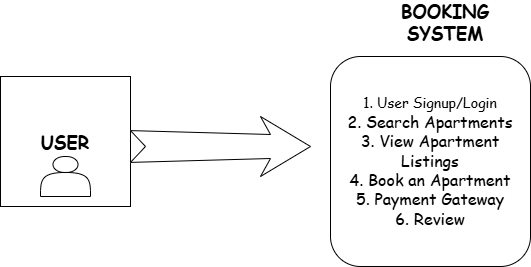

The diagram above was exported from draw.io. Its source (the exported page's mxGraphModel, read from the mxfile embedded in the PNG):
<mxGraphModel dx="1022" dy="554" grid="1" gridSize="10" guides="1" tooltips="1" connect="1" arrows="1" fold="1" page="1" pageScale="1" pageWidth="850" pageHeight="1100" math="0" shadow="0">
  <root>
    <mxCell id="0" />
    <mxCell id="1" parent="0" />
    <mxCell id="Xlu6VYH5lp7u5BV7_b7--1" value="&lt;font face=&quot;Comic Sans MS&quot; style=&quot;font-size: 18px;&quot;&gt;&lt;b&gt;USER&lt;/b&gt;&lt;/font&gt;" style="whiteSpace=wrap;html=1;aspect=fixed;" vertex="1" parent="1">
      <mxGeometry x="50" y="150" width="130" height="130" as="geometry" />
    </mxCell>
    <mxCell id="Xlu6VYH5lp7u5BV7_b7--3" value="" style="html=1;shadow=0;dashed=0;align=center;verticalAlign=middle;shape=mxgraph.arrows2.stylisedArrow;dy=0.6;dx=40;notch=15;feather=0.47;" vertex="1" parent="1">
      <mxGeometry x="180" y="190" width="180" height="60" as="geometry" />
    </mxCell>
    <mxCell id="Xlu6VYH5lp7u5BV7_b7--4" value="" style="shape=actor;whiteSpace=wrap;html=1;direction=east;fillColor=light-dark(#FFFFFF,#00FF80);" vertex="1" parent="1">
      <mxGeometry x="90" y="230" width="50" height="40" as="geometry" />
    </mxCell>
    <mxCell id="Xlu6VYH5lp7u5BV7_b7--7" value="&lt;font style=&quot;font-size: 14px;&quot; face=&quot;Comic Sans MS&quot;&gt;1. User Signup/Login&lt;/font&gt;&lt;div&gt;&lt;font size=&quot;3&quot; face=&quot;Comic Sans MS&quot;&gt;2. Search Apartments&lt;/font&gt;&lt;/div&gt;&lt;div&gt;&lt;font size=&quot;3&quot; face=&quot;Comic Sans MS&quot;&gt;3. View Apartment Listings&lt;/font&gt;&lt;/div&gt;&lt;div&gt;&lt;font size=&quot;3&quot; face=&quot;Comic Sans MS&quot;&gt;4. Book an Apartment&lt;/font&gt;&lt;/div&gt;&lt;div&gt;&lt;font size=&quot;3&quot; face=&quot;Comic Sans MS&quot;&gt;5. Payment Gateway&lt;/font&gt;&lt;/div&gt;&lt;div&gt;&lt;font size=&quot;3&quot; face=&quot;Comic Sans MS&quot;&gt;6. Review&lt;/font&gt;&lt;/div&gt;" style="rounded=1;whiteSpace=wrap;html=1;" vertex="1" parent="1">
      <mxGeometry x="380" y="130" width="200" height="210" as="geometry" />
    </mxCell>
    <mxCell id="Xlu6VYH5lp7u5BV7_b7--9" value="&lt;font style=&quot;font-size: 18px;&quot; face=&quot;Comic Sans MS&quot;&gt;&lt;b&gt;BOOKING SYSTEM&lt;/b&gt;&lt;/font&gt;" style="text;html=1;align=center;verticalAlign=middle;whiteSpace=wrap;rounded=0;" vertex="1" parent="1">
      <mxGeometry x="430" y="80" width="130" height="30" as="geometry" />
    </mxCell>
  </root>
</mxGraphModel>